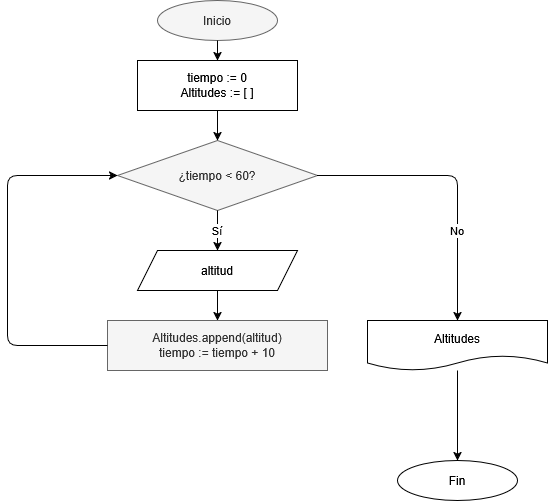

The diagram above was exported from draw.io. Its source (the exported page's mxGraphModel, read from the mxfile embedded in the PNG):
<mxGraphModel dx="1711" dy="1851" grid="1" gridSize="10" guides="1" tooltips="1" connect="0" arrows="1" fold="1" page="1" pageScale="1" pageWidth="827" pageHeight="1169" math="0" shadow="0">
  <root>
    <mxCell id="0" />
    <mxCell id="1" parent="0" />
    <mxCell id="alt_01" parent="1" style="ellipse;whiteSpace=wrap;html=1;fillColor=#f5f5f5;fontColor=#333333;strokeColor=#666666;" value="Inicio" vertex="1">
      <mxGeometry height="40" width="120" x="-170" y="-10" as="geometry" />
    </mxCell>
    <mxCell id="alt_02" parent="1" style="rounded=0;whiteSpace=wrap;html=1;" value="tiempo := 0&lt;br&gt;Altitudes := [ ]" vertex="1">
      <mxGeometry height="50" width="160" x="-190" y="50" as="geometry" />
    </mxCell>
    <mxCell id="alt_03" parent="1" style="rhombus;whiteSpace=wrap;html=1;fillColor=#f5f5f5;fontColor=#333333;strokeColor=#666666;" value="¿tiempo &lt; 60?" vertex="1">
      <mxGeometry height="70" width="200" x="-210" y="130" as="geometry" />
    </mxCell>
    <mxCell id="alt_04" parent="1" style="shape=parallelogram;perimeter=parallelogramPerimeter;whiteSpace=wrap;html=1;fixedSize=1;" value="altitud" vertex="1">
      <mxGeometry height="40" width="160" x="-190" y="240" as="geometry" />
    </mxCell>
    <mxCell id="alt_05" parent="1" style="rounded=0;whiteSpace=wrap;html=1;fillColor=#f5f5f5;fontColor=#333333;strokeColor=#666666;" value="Altitudes.append(altitud)&lt;br&gt;tiempo := tiempo + 10" vertex="1">
      <mxGeometry height="50" width="220" x="-220" y="310" as="geometry" />
    </mxCell>
    <mxCell id="alt_06" parent="1" style="shape=document;whiteSpace=wrap;html=1;boundedLbl=1;" value="Altitudes" vertex="1">
      <mxGeometry height="50" width="180" x="40" y="310" as="geometry" />
    </mxCell>
    <mxCell id="alt_07" parent="1" style="ellipse;whiteSpace=wrap;html=1;" value="Fin" vertex="1">
      <mxGeometry height="40" width="120" x="70" y="450" as="geometry" />
    </mxCell>
    <mxCell id="c_01" edge="1" parent="1" source="alt_01" target="alt_02">
      <mxGeometry relative="1" as="geometry" />
    </mxCell>
    <mxCell id="c_02" edge="1" parent="1" source="alt_02" target="alt_03">
      <mxGeometry relative="1" as="geometry" />
    </mxCell>
    <mxCell id="c_03" edge="1" parent="1" source="alt_03" target="alt_04" value="Sí">
      <mxGeometry relative="1" as="geometry" />
    </mxCell>
    <mxCell id="c_04" edge="1" parent="1" source="alt_04" target="alt_05">
      <mxGeometry relative="1" as="geometry" />
    </mxCell>
    <mxCell id="c_05" edge="1" parent="1" source="alt_05" target="alt_03">
      <mxGeometry relative="1" as="geometry">
        <Array as="points">
          <mxPoint x="-320" y="335" />
          <mxPoint x="-320" y="165" />
        </Array>
      </mxGeometry>
    </mxCell>
    <mxCell id="c_06" edge="1" parent="1" source="alt_03" target="alt_06" value="No">
      <mxGeometry relative="1" x="0.3684" as="geometry">
        <mxPoint as="offset" />
        <Array as="points">
          <mxPoint x="130" y="165" />
        </Array>
      </mxGeometry>
    </mxCell>
    <mxCell id="c_07" edge="1" parent="1" source="alt_06" target="alt_07">
      <mxGeometry relative="1" as="geometry" />
    </mxCell>
  </root>
</mxGraphModel>